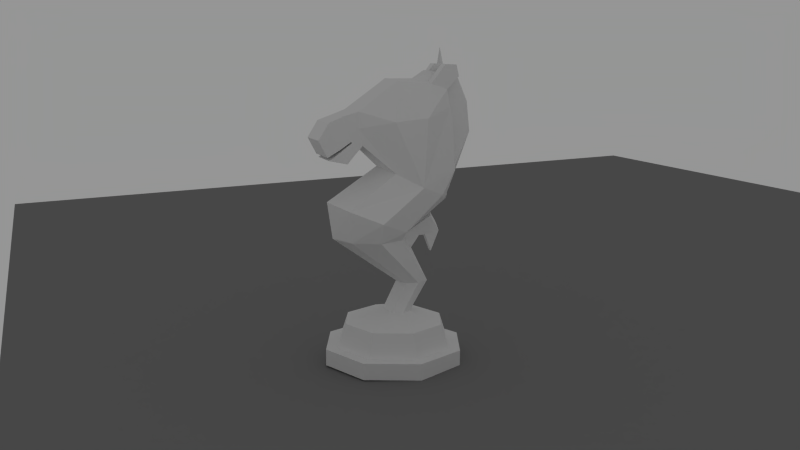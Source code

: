 # Source: redknight.0.1.6.blend  (saved by Blender 2.63.0; exported with 4.5.12 LTS)
import bpy
from mathutils import Matrix  # noqa: F401  (used for matrix-valued properties, if any)

bpy.ops.wm.read_factory_settings(use_empty=True)
scene = bpy.context.scene
scene.name = 'Scene'

# ---- collections
col_collection_1 = bpy.data.collections.new('Collection 1'); scene.collection.children.link(col_collection_1)

# ---- materials (node trees are filled in below, after node groups)
mat_material_001 = bpy.data.materials.new('Material.001')
mat_material_001.alpha_threshold = 0.0
mat_material_001.use_transparent_shadow = False
mat_material_001.diffuse_color = (0.2079, 0.2079, 0.2079, 1.0)
mat_material_001.roughness = 0.5
mat_material_001.line_color = (0.0, 0.0, 0.0, 1.0)
mat_material = bpy.data.materials.new('Material')
mat_material.alpha_threshold = 0.0
mat_material.use_transparent_shadow = False
mat_material.roughness = 0.5
mat_material.specular_intensity = 0.0
mat_material.line_color = (0.0, 0.0, 0.0, 1.0)

# ---- material node trees

# ---- world
world_world = bpy.data.worlds.new('World'); scene.world = world_world
world_world.color = (0.3032, 0.3032, 0.3032)
world_world.use_sun_shadow = False
world_world.sun_shadow_jitter_overblur = 0.0
world_world.cycles.sampling_method = 'MANUAL'
world_world.cycles.sample_map_resolution = 256

# ---- cameras
cam_camera = bpy.data.cameras.new('Camera')
cam_camera.clip_end = 100.0
cam_camera.lens = 35.0
cam_camera.sensor_width = 32.0
cam_camera.sensor_height = 18.0
cam_camera.ortho_scale = 7.314
cam_camera.dof.focus_distance = 0.0
cam_camera.dof.aperture_fstop = 128.0

# ---- meshes
me_cube = bpy.data.meshes.new('Cube')
me_cube.from_pydata([(-0.2142, -0.07352, -2.013), (-0.2142, 0.07352, -2.013), (0.2142, 0.07352, -2.013), (0.2142, -0.07352, -2.013), (-0.2142, -0.07352, 0.6253), (-0.2142, 0.07352, 0.6253), (0.2142, 0.07352, 0.6253), (0.2142, -0.07352, 0.6253), (0.0, 0.0, 1.461), (0.2672, 0.0, 0.6253), (-0.2672, 0.0, -2.013), (-0.2672, 0.0, 0.6253), (0.2672, 0.0, -2.013), (0.0, 0.106, -2.191), (0.0, 0.106, -2.013), (0.0, -0.106, -2.191), (0.0, 0.09495, -2.707), (-0.5301, 0.106, -2.191), (-0.5301, 0.106, -2.013), (0.5301, -0.106, -2.191), (0.5301, 0.0, -2.191), (0.5301, 0.106, -2.191), (0.5301, 0.106, -2.013), (-0.5301, -0.106, -2.191), (-0.5301, 0.0, -2.191), (-0.5301, -0.106, -2.013), (-0.5301, 0.0, -2.013), (0.5301, -0.106, -2.013), (0.5301, 0.0, -2.013), (0.0, -0.106, -2.013), (0.5997, -0.1649, -2.254), (0.5997, 0.0, -2.254), (0.5997, 0.1649, -2.254), (0.5997, 0.1649, -1.949), (0.5997, -0.1649, -1.949), (0.5997, 0.0, -1.949), (-0.5997, 0.156, -2.248), (-0.5997, 0.156, -1.956), (-0.5997, -0.156, -2.248), (-0.5997, 0.0, -2.248), (-0.5997, -0.156, -1.956), (-0.5997, 0.0, -1.956), (0.8033, -0.1649, -2.254), (0.8033, 0.0, -2.254), (0.8033, 0.1649, -2.254), (0.8033, 0.1649, -1.949), (0.8033, -0.1649, -1.949), (0.8033, 0.0, -1.949), (-0.8033, 0.156, -2.248), (-0.8033, 0.156, -1.956), (-0.8033, -0.156, -2.248), (-0.8033, 0.0, -2.248), (-0.8033, -0.156, -1.956), (-0.8033, 0.0, -1.956), (0.8563, -0.1182, -2.188), (0.8563, 0.0, -2.188), (0.8563, 0.1182, -2.188), (0.8563, 0.1182, -2.004), (0.8563, -0.1182, -2.004), (0.8563, 0.0, -2.004), (-0.8563, 0.1117, -2.185), (-0.8563, 0.1117, -2.008), (-0.8563, -0.1117, -2.185), (-0.8563, 0.0, -2.185), (-0.8563, -0.1117, -2.008), (-0.8563, 0.0, -2.008), (-0.7015, -0.156, -2.283), (-0.7015, 0.0, -2.283), (-0.7015, 0.0, -1.921), (-0.7015, -0.156, -1.921), (-0.7015, 0.156, -1.921), (-0.7015, 0.156, -2.283), (0.7015, 0.0, -2.292), (0.7015, -0.1649, -2.292), (0.7015, -0.1649, -1.912), (0.7015, 0.0, -1.912), (0.7015, 0.1649, -1.912), (0.7015, 0.1649, -2.292), (-0.118, 0.106, -2.191), (0.118, -0.106, -2.191), (0.2076, 0.0, -2.191), (0.118, 0.106, -2.191), (-0.118, -0.106, -2.191), (-0.2076, 0.0, -2.191), (0.0, 0.1303, -2.425), (0.0, -0.1303, -2.425), (-0.145, 0.1303, -2.425), (0.145, -0.1303, -2.425), (0.2551, 0.0, -2.425), (0.145, 0.1303, -2.425), (-0.145, -0.1303, -2.425), (-0.2551, 0.0, -2.425), (0.0, -0.09495, -2.707), (-0.1057, 0.09495, -2.707), (0.1057, -0.09495, -2.707), (0.1859, 0.0, -2.707), (0.1057, 0.09495, -2.707), (-0.1057, -0.09495, -2.707), (-0.1859, 0.0, -2.707), (-0.00486, -0.09402, -2.718), (-0.00486, 0.09402, -2.718), (0.1049, -0.09402, -2.74), (0.1049, 0.09402, -2.74), (0.198, -0.09402, -2.802), (0.198, 0.09402, -2.802), (0.2602, -0.09402, -2.895), (0.2602, 0.09402, -2.895), (0.2821, -0.09402, -3.005), (0.2821, 0.09402, -3.005), (0.2602, -0.09402, -3.115), (0.2602, 0.09402, -3.115), (0.198, -0.09402, -3.208), (0.198, 0.09402, -3.208), (0.1049, -0.09402, -3.27), (0.1049, 0.09402, -3.27), (-0.00486, -0.09402, -3.292), (-0.00486, 0.09402, -3.292), (-0.1147, -0.09402, -3.27), (-0.1147, 0.09402, -3.27), (-0.2078, -0.09402, -3.208), (-0.2078, 0.09402, -3.208), (-0.27, -0.09402, -3.115), (-0.27, 0.09402, -3.115), (-0.2918, -0.09402, -3.005), (-0.2918, 0.09402, -3.005), (-0.27, -0.09402, -2.895), (-0.27, 0.09402, -2.895), (-0.2078, -0.09402, -2.802), (-0.2078, 0.09402, -2.802), (-0.1147, -0.09402, -2.74), (-0.1147, 0.09402, -2.74), (0.198, 1.49e-08, -2.802), (-0.2078, 1.49e-08, -2.802), (-0.1382, 7.451e-09, -2.755), (0.1443, 7.451e-09, -2.755)], [], [(11, 5, 1, 10), (5, 6, 2, 1), (9, 7, 3, 12), (7, 4, 0, 3), (6, 9, 12, 2), (4, 11, 10, 0), (8, 4, 7), (8, 6, 5), (8, 5, 11, 4), (8, 7, 9, 6), (26, 25, 0, 10), (22, 14, 18, 1, 2), (90, 85, 15, 82), (80, 79, 87, 88), (21, 81, 13, 14, 22), (80, 81, 21, 20), (79, 80, 20, 19), (13, 78, 17, 18, 14), (28, 22, 2, 12), (25, 29, 27, 3, 0), (12, 3, 27, 28), (10, 1, 18, 26), (25, 23, 82, 15, 79, 19, 27, 29), (27, 19, 30, 34), (31, 30, 19, 20), (22, 28, 35, 33), (34, 35, 28, 27), (21, 22, 33, 32), (32, 31, 20, 21), (25, 26, 41, 40), (24, 23, 38, 39), (37, 41, 26, 18), (17, 24, 39, 36), (40, 38, 23, 25), (36, 37, 18, 17), (67, 66, 50, 51), (74, 75, 35, 34), (69, 68, 53, 52), (74, 73, 42, 46), (77, 72, 31, 32), (70, 68, 41, 37), (72, 73, 30, 31), (69, 66, 38, 40), (71, 70, 37, 36), (77, 76, 45, 44), (71, 67, 51, 48), (76, 75, 47, 45), (60, 61, 49, 48), (64, 62, 50, 52), (56, 57, 59, 58, 54, 55), (60, 63, 62, 64, 65, 61), (55, 54, 42, 43), (48, 51, 63, 60), (44, 45, 57, 56), (51, 50, 62, 63), (45, 47, 59, 57), (52, 53, 65, 64), (58, 59, 47, 46), (61, 65, 53, 49), (46, 42, 54, 58), (56, 55, 43, 44), (39, 38, 66, 67), (40, 41, 68, 69), (49, 53, 68, 70), (52, 50, 66, 69), (48, 49, 70, 71), (36, 39, 67, 71), (43, 42, 73, 72), (46, 47, 75, 74), (32, 33, 76, 77), (33, 35, 75, 76), (34, 30, 73, 74), (44, 43, 72, 77), (24, 17, 78, 83), (23, 24, 83, 82), (89, 84, 13, 81), (91, 90, 82, 83), (93, 98, 91, 86), (97, 92, 85, 90), (88, 87, 94, 95), (98, 97, 90, 91), (86, 91, 83, 78), (81, 80, 88, 89), (78, 13, 84, 86), (79, 15, 85, 87), (87, 85, 92, 94), (89, 88, 95, 96), (96, 16, 84, 89), (86, 84, 16, 93), (103, 105, 106, 104, 131), (105, 107, 108, 106), (107, 109, 110, 108), (109, 111, 112, 110), (111, 113, 114, 112), (113, 115, 116, 114), (115, 117, 118, 116), (117, 119, 120, 118), (119, 121, 122, 120), (121, 123, 124, 122), (123, 125, 126, 124), (125, 127, 132, 128, 126), (102, 104, 106, 108, 110, 112, 114, 116, 118, 120, 122, 124, 126, 128, 130, 100), (99, 129, 127, 125, 123, 121, 119, 117, 115, 113, 111, 109, 107, 105, 103, 101), (101, 94, 92, 99), (97, 129, 99, 92), (130, 93, 16, 100), (96, 102, 100, 16), (98, 133, 132, 127, 129, 97), (93, 130, 128, 132, 133, 98), (102, 96, 95, 134, 131, 104), (131, 134, 95, 94, 101, 103)])
me_cube.use_remesh_preserve_volume = False
me_cube.use_remesh_preserve_attributes = False
me_cube.use_mirror_vertex_groups = False
me_cube.update()
me_plane = bpy.data.meshes.new('Plane')
me_plane.from_pydata([(1.0, -1.0, 0.0), (-1.0, -1.0, 0.0), (1.0, 1.0, 0.0), (-1.0, 1.0, 0.0)], [], [(2, 3, 1, 0)])
me_plane.materials.append(mat_material_001)
me_plane.use_remesh_preserve_volume = False
me_plane.use_remesh_preserve_attributes = False
me_plane.use_mirror_vertex_groups = False
me_plane.update()
me_cylinder_001 = bpy.data.meshes.new('Cylinder.001')
me_cylinder_001.from_pydata([(0.2096, -0.571, 25.65), (0.2438, -1.039, 24.11), (0.2007, -0.6259, 29.59), (0.2438, -1.186, 26.46), (0.2438, -1.046, 28.42), (0.2438, -0.793, 23.64), (0.2171, -0.8393, 29.09), (0.2171, -0.6786, 24.68), (0.2438, -1.066, 24.49), (0.2438, -0.9031, 25.28), (0.2171, -0.7313, 26.18), (0.2438, -0.884, 25.08), (0.2171, -0.7215, 26.02), (0.3324, -0.1435, 22.38), (0.2334, -0.1085, 33.01), (0.3179, 0.5492, 19.53), (0.2334, 0.6278, 31.96), (0.2334, 0.7682, 22.32), (0.2334, 0.7254, 28.02), (0.2334, 0.3921, 32.64), (0.1219, -0.6786, 24.68), (0.1219, -0.793, 23.64), (0.1219, -1.039, 24.11), (0.1219, -0.6746, 29.63), (0.2438, 0.591, 34.89), (0.2438, 0.7951, 33.48), (0.1219, -0.8393, 29.09), (0.1219, -1.046, 28.42), (0.1219, -1.186, 26.46), (0.1219, -0.571, 25.65), (0.2438, 0.7561, 34.84), (0.1219, 0.6382, 32.11), (0.1219, -0.1328, 33.21), (0.1219, -1.066, 24.49), (0.1219, 0.591, 34.89), (0.1219, 0.7951, 33.48), (0.1219, 0.3914, 32.82), (0.1219, 0.7404, 27.98), (0.1219, 0.7852, 22.02), (0.1219, 0.7561, 34.84), (0.4705, 0.2519, 28.81), (0.2334, 0.1418, 32.83), (0.47, 0.2062, 20.73), (0.2334, 0.6766, 29.99), (0.4535, -0.2017, 28.45), (0.2096, -0.6228, 27.64), (-0.2096, -0.571, 25.65), (-0.2438, -1.039, 24.11), (-0.2096, -0.6746, 29.63), (-0.2438, -1.186, 26.46), (-0.2438, -1.046, 28.42), (-0.2438, -0.793, 23.64), (-0.2171, -0.8393, 29.09), (-0.2171, -0.6786, 24.68), (-0.2438, -1.066, 24.49), (-0.2438, -0.9031, 25.28), (-0.2171, -0.7313, 26.18), (-0.2438, -0.884, 25.08), (-0.2171, -0.7215, 26.02), (-0.3323, -0.1435, 22.38), (-0.2323, -0.1085, 33.01), (-0.3169, 0.5492, 19.53), (-0.2323, 0.6278, 31.96), (-0.2323, 0.7682, 22.32), (-0.2323, 0.7254, 28.02), (-0.2323, 0.3921, 32.64), (-6.987e-11, -0.6746, 29.63), (-6.987e-11, -0.571, 25.65), (-6.987e-11, -1.186, 26.46), (-6.987e-11, -1.039, 24.11), (-6.987e-11, -0.793, 23.64), (-6.987e-11, -1.046, 28.42), (-6.987e-11, -0.6786, 24.68), (-6.987e-11, -0.8393, 29.09), (-6.987e-11, -1.066, 24.49), (2.245e-05, -0.2883, 23.06), (-6.987e-11, -0.1328, 33.21), (2.257e-05, 0.7217, 18.45), (-6.987e-11, 0.2097, 33.2), (-0.1219, -0.6786, 24.68), (-0.1219, -0.793, 23.64), (-0.1219, -1.039, 24.11), (-0.1219, -0.6746, 29.63), (-0.2438, 0.591, 34.89), (-0.2438, 0.7951, 33.48), (-0.1219, -0.8393, 29.09), (-0.1219, -1.046, 28.42), (-0.1219, -1.186, 26.46), (-0.1219, -0.571, 25.65), (-0.2438, 0.7561, 34.84), (-0.1219, 0.6382, 32.11), (-0.1219, -0.1328, 33.21), (-0.1219, -1.066, 24.49), (-0.1219, 0.591, 34.89), (-0.1219, 0.7951, 33.48), (-0.1219, 0.3914, 32.82), (-0.1219, 0.7404, 27.98), (-0.1219, 0.7852, 22.02), (-0.1219, 0.7561, 34.84), (-0.4705, 0.2519, 28.81), (-0.2323, 0.1418, 32.83), (-0.47, 0.2062, 20.73), (-0.2323, 0.6766, 29.99), (-0.4535, -0.2017, 28.45), (-0.2096, -0.6228, 27.64), (0.0, 0.9643, -1.0), (0.0, 0.9643, 1.0), (0.7071, 0.6714, -1.0), (0.7071, 0.6714, 1.0), (1.0, -0.03571, -1.0), (1.0, -0.03571, 1.0), (0.7071, -0.7428, -1.0), (0.7071, -0.7428, 1.0), (-8.742e-08, -1.036, -1.0), (-8.742e-08, -1.036, 1.0), (-0.7071, -0.7428, -1.0), (-0.7071, -0.7428, 1.0), (-1.0, -0.03571, -1.0), (-1.0, -0.03571, 1.0), (-0.7071, 0.6714, -1.0), (-0.7071, 0.6714, 1.0), (-7.083e-09, 0.7904, 1.0), (0.5841, 0.5484, 1.0), (0.8261, -0.03571, 1.0), (0.5841, -0.6198, 1.0), (-7.93e-08, -0.8618, 1.0), (-0.5841, -0.6198, 1.0), (-0.8261, -0.03571, 1.0), (-0.5841, 0.5484, 1.0), (-1.267e-08, 0.6776, 3.914), (0.5044, 0.4687, 3.914), (0.7133, -0.03571, 3.914), (0.5044, -0.5401, 3.914), (-7.504e-08, -0.7491, 3.914), (-0.5044, -0.5401, 3.914), (-0.7133, -0.03571, 3.914), (-0.5044, 0.4687, 3.914), (-3.631e-08, 0.1896, 5.142), (0.1701, 0.1376, 5.154), (0.2406, 0.01212, 5.184), (0.1701, -0.1133, 5.213), (-5.734e-08, -0.1653, 5.225), (-0.1701, -0.1133, 5.213), (-0.2406, 0.01212, 5.184), (-0.1701, 0.1376, 5.154), (-3.974e-08, 0.4471, 8.853), (0.1603, 0.4029, 8.832), (0.2267, 0.2428, 8.758), (0.1603, 0.0827, 8.683), (-5.668e-08, 0.01639, 8.652), (-0.1603, 0.0827, 8.683), (-0.2267, 0.2428, 8.758), (-0.1603, 0.4029, 8.832), (-6.073e-08, 0.1027, 14.9), (0.3589, -0.06111, 14.47), (0.5075, -0.4199, 14.53), (0.3589, -0.7787, 14.59), (-1.078e-07, -0.9273, 14.61), (-0.3589, -0.7787, 14.59), (-0.5075, -0.4199, 14.53), (-0.3589, -0.06111, 14.47), (-6.291e-08, 0.1408, 14.96), (0.4364, -0.02669, 15.56), (0.6172, -0.431, 17.0), (0.4364, -0.8353, 18.43), (-1.169e-07, -1.003, 19.03), (-0.4364, -0.8353, 18.43), (-0.6172, -0.431, 17.0), (-0.4364, -0.02669, 15.56), (0.06111, 0.8579, 33.42), (0.06111, 1.013, 30.45), (0.06111, 1.062, 26.83), (2.257e-05, 0.8028, 20.13), (0.06111, 0.5585, 33.99), (8.319e-11, 0.8579, 33.42), (-6.503e-10, 1.062, 26.83), (-6.272e-10, 1.013, 30.45), (-7.85e-11, 0.3796, 34.15), (-0.06111, 0.8579, 33.42), (-0.06111, 0.5585, 33.99), (-0.06111, 1.013, 30.45), (-0.06111, 1.062, 26.83), (0.1081, 0.05796, 14.55), (-0.1081, 0.05796, 14.55), (-0.2596, 0.1709, 11.65), (0.2596, 0.1709, 11.65), (-5.274e-08, 0.2177, 12.86), (0.0782, 0.1853, 12.86), (-0.0782, 0.1853, 12.86), (-5.881e-08, 0.2669, 15.76), (0.0704, 0.2377, 15.41), (-0.0704, 0.2377, 15.41), (-5.361e-08, 0.3242, 14.24), (0.05093, 0.3207, 14.31), (-0.05093, 0.3207, 14.31), (-5.881e-08, 0.5088, 17.01), (0.0704, 0.4796, 16.66), (-0.0704, 0.4796, 16.66), (-5.361e-08, 0.597, 15.7), (0.05093, 0.5626, 15.56), (-0.05093, 0.5626, 15.56), (-5.309e-08, 0.4121, 14.2), (0.03909, 0.416, 14.33), (-0.03909, 0.416, 14.33), (-5.309e-08, 0.6427, 14.66), (0.03909, 0.6274, 14.7), (-0.03909, 0.6274, 14.7), (-5.309e-08, 0.5121, 12.15), (0.03909, 0.5119, 12.24), (-0.03909, 0.5119, 12.24)], [], [(20, 29, 0, 7), (12, 11, 5, 7), (22, 21, 5, 1), (2, 6, 10, 12, 7, 0, 45), (21, 20, 7, 5), (4, 3, 8, 9), (6, 4, 9, 10), (45, 0, 13, 44), (23, 2, 14, 32), (163, 162, 15, 42), (40, 42, 15, 17, 18, 43), (19, 16, 25, 30, 24), (31, 16, 43, 18, 37), (32, 14, 41, 19, 36), (165, 164, 13, 75), (26, 23, 66, 73), (28, 27, 71, 68), (27, 26, 73, 71), (28, 68, 74, 33), (39, 30, 25, 35), (72, 67, 29, 20), (181, 172, 77, 97), (6, 2, 23, 26), (3, 28, 33, 8), (76, 32, 36, 78), (70, 72, 20, 21), (161, 168, 61, 77), (69, 70, 21, 22), (4, 6, 26, 27), (66, 23, 32, 76), (3, 4, 27, 28), (31, 37, 170, 169), (34, 24, 30, 39), (36, 19, 24, 34), (14, 44, 40, 41), (44, 13, 42, 40), (41, 40, 43, 16, 19), (35, 25, 16, 31), (34, 39, 35, 31, 36), (2, 45, 44, 14), (79, 53, 46, 88), (58, 53, 51, 57), (81, 47, 51, 80), (48, 104, 46, 53, 58, 56, 52), (80, 51, 53, 79), (50, 55, 54, 49), (52, 56, 55, 50), (104, 103, 59, 46), (82, 91, 60, 48), (99, 102, 64, 63, 61, 101), (65, 83, 89, 84, 62), (177, 174, 178, 179), (90, 96, 64, 102, 62), (91, 95, 65, 100, 60), (164, 163, 42, 13), (85, 73, 66, 82), (87, 68, 71, 86), (86, 71, 73, 85), (87, 92, 74, 68), (98, 94, 84, 89), (72, 79, 88, 67), (178, 180, 96, 90), (52, 85, 82, 48), (49, 54, 92, 87), (76, 78, 95, 91), (70, 80, 79, 72), (166, 165, 75, 59), (69, 81, 80, 70), (50, 86, 85, 52), (66, 76, 91, 82), (46, 59, 88), (174, 176, 180, 178), (49, 87, 86, 50), (37, 38, 171, 170), (93, 98, 89, 83), (95, 93, 83, 65), (60, 100, 99, 103), (103, 99, 101, 59), (100, 65, 62, 102, 99), (94, 90, 62, 84), (93, 95, 90, 94, 98), (48, 60, 103, 104), (105, 106, 108, 107), (107, 108, 110, 109), (109, 110, 112, 111), (111, 112, 114, 113), (113, 114, 116, 115), (115, 116, 118, 117), (110, 108, 122, 123), (119, 120, 106, 105), (117, 118, 120, 119), (105, 107, 109, 111, 113, 115, 117, 119), (125, 124, 132, 133), (118, 116, 126, 127), (116, 114, 125, 126), (114, 112, 124, 125), (106, 120, 128, 121), (108, 106, 121, 122), (112, 110, 123, 124), (120, 118, 127, 128), (134, 133, 141, 142), (127, 126, 134, 135), (122, 121, 129, 130), (121, 128, 136, 129), (124, 123, 131, 132), (126, 125, 133, 134), (128, 127, 135, 136), (123, 122, 130, 131), (143, 142, 150, 151), (136, 135, 143, 144), (131, 130, 138, 139), (133, 132, 140, 141), (135, 134, 142, 143), (130, 129, 137, 138), (129, 136, 144, 137), (132, 131, 139, 140), (152, 151, 159, 160, 184), (140, 139, 147, 148), (142, 141, 149, 150), (144, 143, 151, 152), (139, 138, 146, 147), (141, 140, 148, 149), (153, 183, 160, 168, 161), (147, 146, 185, 154, 155), (149, 148, 156, 157), (151, 150, 158, 159), (190, 189, 153, 182), (188, 184, 160, 183), (148, 147, 155, 156), (150, 149, 157, 158), (176, 170, 171, 175), (156, 155, 163, 164), (158, 157, 165, 166), (160, 159, 167, 168), (155, 154, 162, 163), (157, 156, 164, 165), (159, 158, 166, 167), (154, 182, 153, 161, 162), (0, 29, 13), (167, 166, 59, 101), (162, 161, 77, 15), (174, 169, 170, 176), (88, 59, 75, 67), (29, 67, 75, 13), (168, 167, 101, 61), (38, 17, 77), (180, 181, 97, 96), (17, 15, 77), (37, 18, 17, 38), (96, 97, 63, 64), (173, 177, 78, 36), (177, 173, 169, 174), (95, 78, 177, 179), (77, 63, 97), (38, 77, 172, 171), (77, 61, 63), (176, 175, 181, 180), (175, 172, 181), (171, 172, 175), (179, 178, 90, 95), (36, 31, 169, 173), (185, 187, 182, 154), (193, 190, 182, 187), (198, 199, 205, 204), (191, 189, 195, 197), (188, 183, 191, 194), (194, 192, 186, 188), (183, 153, 189, 191), (192, 193, 187, 186), (199, 198, 195, 196), (198, 200, 197, 195), (201, 202, 193, 192), (199, 196, 190, 193), (194, 191, 197, 200), (196, 195, 189, 190), (204, 205, 208, 207), (203, 201, 192, 194), (200, 198, 204, 206), (199, 193, 202, 205), (194, 200, 206, 203), (209, 207, 201, 203), (207, 208, 202, 201), (205, 202, 208), (203, 206, 209), (206, 204, 207, 209), (58, 12, 10, 56), (8, 33, 74, 92, 54, 55, 56, 10, 9), (57, 51, 47), (22, 1, 11, 12, 58, 57, 47, 81, 69), (11, 1, 5), (138, 137, 145, 146), (137, 144, 152, 145), (146, 145, 187, 185), (145, 186, 187), (145, 188, 186), (145, 152, 184, 188)])
_uv = me_cylinder_001.uv_layers.new(name='UVMap')
_uv.uv.foreach_set('vector', [0.6358, 0.176, 0.6624, 0.2033, 0.6624, 0.2033, 0.6358, 0.176, 0.6252, 0.214, 0.5851, 0.1872, 0.6076, 0.1467, 0.6358, 0.176, 0.5467, 0.16, 0.6076, 0.1467, 0.6076, 0.1467, 0.5467, 0.16, 0.6488, 0.3148, 0.5961, 0.3006, 0.6228, 0.2185, 0.6252, 0.214, 0.6358, 0.176, 0.6624, 0.2033, 0.6496, 0.2596, 0.6076, 0.1467, 0.6358, 0.176, 0.6358, 0.176, 0.6076, 0.1467, 0.545, 0.2816, 0.5104, 0.2264, 0.5401, 0.1707, 0.5804, 0.1929, 0.5961, 0.3006, 0.545, 0.2816, 0.5804, 0.1929, 0.6228, 0.2185, 0.6496, 0.2596, 0.6624, 0.2033, 0.768, 0.111, 0.7536, 0.2825, 0.6368, 0.3158, 0.6488, 0.3148, 0.7766, 0.4113, 0.7706, 0.4169, 0.1544, 0.5249, 0.2574, 0.483, 0.4043, 0.5988, 0.3168, 0.6339, 0.8657, 0.2926, 0.8544, 0.06459, 0.9391, 0.03055, 0.9932, 0.1095, 0.9826, 0.2704, 0.9706, 0.326, 0.9003, 0.401, 0.9585, 0.3816, 0.9998, 0.4246, 0.9902, 0.463, 0.9494, 0.4644, 0.9611, 0.3858, 0.9585, 0.3816, 0.9706, 0.326, 0.9826, 0.2704, 0.9863, 0.2693, 0.7706, 0.4169, 0.7766, 0.4113, 0.8385, 0.4061, 0.9003, 0.401, 0.9001, 0.406, 0.008568, 0.5842, 0.05127, 0.5668, 0.2277, 0.6818, 0.1907, 0.7017, 0.5961, 0.3006, 0.6368, 0.3158, 0.6368, 0.3158, 0.5961, 0.3006, 0.5104, 0.2264, 0.545, 0.2816, 0.545, 0.2816, 0.5104, 0.2264, 0.545, 0.2816, 0.5961, 0.3006, 0.5961, 0.3006, 0.545, 0.2816, 0.5104, 0.2264, 0.5104, 0.2264, 0.5401, 0.1707, 0.5401, 0.1707, 0.9902, 0.463, 0.9902, 0.463, 0.9998, 0.4246, 0.9998, 0.4246, 0.6358, 0.176, 0.6624, 0.2033, 0.6624, 0.2033, 0.6358, 0.176, 0.6287, 0.9282, 0.7463, 0.78, 0.7736, 0.7398, 0.7016, 0.804, 0.5961, 0.3006, 0.6488, 0.3148, 0.6368, 0.3158, 0.5961, 0.3006, 0.5104, 0.2264, 0.5104, 0.2264, 0.5401, 0.1707, 0.5401, 0.1707, 0.7706, 0.4169, 0.7706, 0.4169, 0.9001, 0.406, 0.8552, 0.4167, 0.6076, 0.1467, 0.6358, 0.176, 0.6358, 0.176, 0.6076, 0.1467, 0.3001, 0.4657, 0.2574, 0.483, 0.4043, 0.5988, 0.4483, 0.5674, 0.5467, 0.16, 0.6076, 0.1467, 0.6076, 0.1467, 0.5467, 0.16, 0.545, 0.2816, 0.5961, 0.3006, 0.5961, 0.3006, 0.545, 0.2816, 0.6368, 0.3158, 0.6368, 0.3158, 0.7706, 0.4169, 0.7706, 0.4169, 0.5104, 0.2264, 0.545, 0.2816, 0.545, 0.2816, 0.5104, 0.2264, 0.4562, 0.9215, 0.5619, 0.8817, 0.541, 0.9711, 0.4545, 0.9838, 0.9494, 0.4644, 0.9494, 0.4644, 0.9902, 0.463, 0.9902, 0.463, 0.9001, 0.406, 0.9003, 0.401, 0.9494, 0.4644, 0.9494, 0.4644, 0.7766, 0.4113, 0.7536, 0.2825, 0.8657, 0.2926, 0.8385, 0.4061, 0.7536, 0.2825, 0.768, 0.111, 0.8544, 0.06459, 0.8657, 0.2926, 0.8385, 0.4061, 0.8657, 0.2926, 0.9706, 0.326, 0.9585, 0.3816, 0.9003, 0.401, 0.9998, 0.4246, 0.9998, 0.4246, 0.9585, 0.3816, 0.9611, 0.3858, 0.9494, 0.4644, 0.9902, 0.463, 0.9998, 0.4246, 0.9611, 0.3858, 0.9001, 0.406, 0.6488, 0.3148, 0.6496, 0.2596, 0.7536, 0.2825, 0.7766, 0.4113, 0.6358, 0.176, 0.6358, 0.176, 0.6624, 0.2033, 0.6624, 0.2033, 0.6252, 0.214, 0.6358, 0.176, 0.6076, 0.1467, 0.5851, 0.1872, 0.5467, 0.16, 0.5467, 0.16, 0.6076, 0.1467, 0.6076, 0.1467, 0.6368, 0.3158, 0.6496, 0.2596, 0.6624, 0.2033, 0.6358, 0.176, 0.6252, 0.214, 0.6228, 0.2185, 0.5961, 0.3006, 0.6076, 0.1467, 0.6076, 0.1467, 0.6358, 0.176, 0.6358, 0.176, 0.545, 0.2816, 0.5804, 0.1929, 0.5401, 0.1707, 0.5104, 0.2264, 0.5961, 0.3006, 0.6228, 0.2185, 0.5804, 0.1929, 0.545, 0.2816, 0.6496, 0.2596, 0.7536, 0.2825, 0.768, 0.111, 0.6624, 0.2033, 0.6368, 0.3158, 0.7706, 0.4169, 0.7766, 0.4113, 0.6368, 0.3158, 0.8657, 0.2926, 0.9706, 0.326, 0.9826, 0.2704, 0.9932, 0.1095, 0.9391, 0.03055, 0.8544, 0.06459, 0.9003, 0.401, 0.9494, 0.4644, 0.9902, 0.463, 0.9998, 0.4246, 0.9585, 0.3816, 0.3774, 0.9004, 0.4545, 0.9838, 0.4545, 0.9838, 0.4037, 0.9333, 0.9611, 0.3858, 0.9863, 0.2693, 0.9826, 0.2704, 0.9706, 0.326, 0.9585, 0.3816, 0.7706, 0.4169, 0.9001, 0.406, 0.9003, 0.401, 0.8385, 0.4061, 0.7766, 0.4113, 0.05127, 0.5668, 0.1544, 0.5249, 0.3168, 0.6339, 0.2277, 0.6818, 0.5961, 0.3006, 0.5961, 0.3006, 0.6368, 0.3158, 0.6368, 0.3158, 0.5104, 0.2264, 0.5104, 0.2264, 0.545, 0.2816, 0.545, 0.2816, 0.545, 0.2816, 0.545, 0.2816, 0.5961, 0.3006, 0.5961, 0.3006, 0.5104, 0.2264, 0.5401, 0.1707, 0.5401, 0.1707, 0.5104, 0.2264, 0.9902, 0.463, 0.9998, 0.4246, 0.9998, 0.4246, 0.9902, 0.463, 0.6358, 0.176, 0.6358, 0.176, 0.6624, 0.2033, 0.6624, 0.2033, 0.4545, 0.9838, 0.541, 0.9711, 0.5619, 0.8817, 0.4562, 0.9215, 0.5961, 0.3006, 0.5961, 0.3006, 0.6368, 0.3158, 0.6368, 0.3158, 0.5104, 0.2264, 0.5401, 0.1707, 0.5401, 0.1707, 0.5104, 0.2264, 0.7706, 0.4169, 0.8552, 0.4167, 0.9001, 0.406, 0.7706, 0.4169, 0.6076, 0.1467, 0.6076, 0.1467, 0.6358, 0.176, 0.6358, 0.176, 0.05127, 0.5668, 0.008568, 0.5842, 0.1907, 0.7017, 0.2277, 0.6818, 0.5467, 0.16, 0.5467, 0.16, 0.6076, 0.1467, 0.6076, 0.1467, 0.545, 0.2816, 0.545, 0.2816, 0.5961, 0.3006, 0.5961, 0.3006, 0.6368, 0.3158, 0.7706, 0.4169, 0.7706, 0.4169, 0.6368, 0.3158, 0.6624, 0.2033, 0.768, 0.111, 0.6624, 0.2033, 0.4545, 0.9838, 0.541, 0.9711, 0.541, 0.9711, 0.4545, 0.9838, 0.5104, 0.2264, 0.5104, 0.2264, 0.545, 0.2816, 0.545, 0.2816, 0.5619, 0.8817, 0.7016, 0.804, 0.6287, 0.9282, 0.541, 0.9711, 0.9494, 0.4644, 0.9902, 0.463, 0.9902, 0.463, 0.9494, 0.4644, 0.9001, 0.406, 0.9494, 0.4644, 0.9494, 0.4644, 0.9003, 0.401, 0.7766, 0.4113, 0.8385, 0.4061, 0.8657, 0.2926, 0.7536, 0.2825, 0.7536, 0.2825, 0.8657, 0.2926, 0.8544, 0.06459, 0.768, 0.111, 0.8385, 0.4061, 0.9003, 0.401, 0.9585, 0.3816, 0.9706, 0.326, 0.8657, 0.2926, 0.9998, 0.4246, 0.9611, 0.3858, 0.9585, 0.3816, 0.9998, 0.4246, 0.9494, 0.4644, 0.9001, 0.406, 0.9611, 0.3858, 0.9998, 0.4246, 0.9902, 0.463, 0.6368, 0.3158, 0.7766, 0.4113, 0.7536, 0.2825, 0.6496, 0.2596, 0.5101, 0.0001631, 0.5101, 0.05848, 0.4354, 0.05848, 0.4354, 0.0001631, 0.4354, 0.0001631, 0.4354, 0.05848, 0.2551, 0.05848, 0.2551, 0.0001631, 0.2551, 0.0001631, 0.2551, 0.05848, 0.07484, 0.05848, 0.07484, 0.0001631, 0.07484, 0.0001631, 0.07484, 0.05848, 0.0001631, 0.05848, 0.0001631, 0.0001631, 0.0001631, 0.0001631, 0.0001631, 0.05848, 0.07484, 0.05848, 0.07484, 0.0001631, 0.07484, 0.0001631, 0.07484, 0.05848, 0.2551, 0.05848, 0.2551, 0.0001631, 0.2551, 0.05848, 0.4354, 0.05848, 0.4041, 0.05848, 0.2551, 0.05848, 0.4354, 0.0001631, 0.4354, 0.05848, 0.5101, 0.05848, 0.5101, 0.0001631, 0.2551, 0.0001631, 0.2551, 0.05848, 0.4354, 0.05848, 0.4354, 0.0001631, 0.1455, 0.8811, 0.1455, 0.9353, 0.1071, 0.9737, 0.05284, 0.9737, 0.01447, 0.9353, 0.01447, 0.8811, 0.05284, 0.8427, 0.1071, 0.8427, 0.0445, 0.05848, 0.1062, 0.05848, 0.1265, 0.1435, 0.07325, 0.1435, 0.2551, 0.05848, 0.07484, 0.05848, 0.1062, 0.05848, 0.2551, 0.05848, 0.07484, 0.05848, 0.0001631, 0.05848, 0.0445, 0.05848, 0.1062, 0.05848, 0.0001631, 0.05848, 0.07484, 0.05848, 0.1062, 0.05848, 0.0445, 0.05848, 0.5101, 0.05848, 0.4354, 0.05848, 0.4041, 0.05848, 0.4658, 0.05848, 0.4354, 0.05848, 0.5101, 0.05848, 0.4658, 0.05848, 0.4041, 0.05848, 0.07484, 0.05848, 0.2551, 0.05848, 0.2551, 0.05848, 0.1062, 0.05848, 0.4354, 0.05848, 0.2551, 0.05848, 0.2551, 0.05848, 0.4041, 0.05848, 0.1265, 0.1435, 0.07325, 0.1435, 0.2221, 0.1817, 0.2353, 0.1813, 0.2551, 0.05848, 0.1062, 0.05848, 0.1265, 0.1435, 0.2551, 0.1435, 0.4041, 0.05848, 0.4658, 0.05848, 0.437, 0.1435, 0.3838, 0.1435, 0.4658, 0.05848, 0.4041, 0.05848, 0.3838, 0.1435, 0.437, 0.1435, 0.1062, 0.05848, 0.2551, 0.05848, 0.2551, 0.1435, 0.1265, 0.1435, 0.1062, 0.05848, 0.0445, 0.05848, 0.07325, 0.1435, 0.1265, 0.1435, 0.4041, 0.05848, 0.2551, 0.05848, 0.2551, 0.1435, 0.3838, 0.1435, 0.2551, 0.05848, 0.4041, 0.05848, 0.3838, 0.1435, 0.2551, 0.1435, 0.2673, 0.1805, 0.2353, 0.1813, 0.2853, 0.2825, 0.3262, 0.2847, 0.3838, 0.1435, 0.2551, 0.1435, 0.2673, 0.1805, 0.2993, 0.1796, 0.2551, 0.1435, 0.3838, 0.1435, 0.2993, 0.1796, 0.2673, 0.1805, 0.07325, 0.1435, 0.1265, 0.1435, 0.2353, 0.1813, 0.2221, 0.1817, 0.2551, 0.1435, 0.1265, 0.1435, 0.2353, 0.1813, 0.2673, 0.1805, 0.3838, 0.1435, 0.437, 0.1435, 0.3126, 0.1792, 0.2993, 0.1796, 0.437, 0.1435, 0.3838, 0.1435, 0.2993, 0.1796, 0.3126, 0.1792, 0.1265, 0.1435, 0.2551, 0.1435, 0.2673, 0.1805, 0.2353, 0.1813, 0.367, 0.2869, 0.3262, 0.2847, 0.1572, 0.453, 0.2487, 0.4513, 0.3078, 0.3691, 0.2353, 0.1813, 0.2673, 0.1805, 0.3262, 0.2847, 0.2853, 0.2825, 0.2353, 0.1813, 0.2221, 0.1817, 0.2684, 0.2816, 0.2853, 0.2825, 0.2993, 0.1796, 0.2673, 0.1805, 0.3262, 0.2847, 0.367, 0.2869, 0.2673, 0.1805, 0.2993, 0.1796, 0.367, 0.2869, 0.3262, 0.2847, 0.2221, 0.1817, 0.2353, 0.1813, 0.2853, 0.2825, 0.2684, 0.2816, 0.2904, 0.4638, 0.279, 0.4537, 0.2487, 0.4513, 0.2574, 0.483, 0.3001, 0.4657, 0.3262, 0.2847, 0.367, 0.2869, 0.3078, 0.3691, 0.2487, 0.4513, 0.1572, 0.453, 0.2684, 0.2816, 0.2853, 0.2825, 0.0657, 0.4547, 0.0278, 0.4554, 0.3262, 0.2847, 0.2853, 0.2825, 0.0657, 0.4547, 0.1572, 0.453, 0.247, 0.9527, 0.2539, 0.9622, 0.2149, 0.9388, 0.2042, 0.9294, 0.3115, 0.4044, 0.3078, 0.3691, 0.2487, 0.4513, 0.279, 0.4537, 0.2853, 0.2825, 0.3262, 0.2847, 0.1572, 0.453, 0.0657, 0.4547, 0.2853, 0.2825, 0.2684, 0.2816, 0.0278, 0.4554, 0.0657, 0.4547, 0.541, 0.9711, 0.541, 0.9711, 0.6287, 0.9282, 0.6287, 0.9282, 0.0657, 0.4547, 0.1572, 0.453, 0.1544, 0.5249, 0.05127, 0.5668, 0.0657, 0.4547, 0.0278, 0.4554, 0.008568, 0.5842, 0.05127, 0.5668, 0.2487, 0.4513, 0.1572, 0.453, 0.1544, 0.5249, 0.2574, 0.483, 0.1572, 0.453, 0.2487, 0.4513, 0.2574, 0.483, 0.1544, 0.5249, 0.0278, 0.4554, 0.0657, 0.4547, 0.05127, 0.5668, 0.008568, 0.5842, 0.1572, 0.453, 0.0657, 0.4547, 0.05127, 0.5668, 0.1544, 0.5249, 0.2487, 0.4513, 0.279, 0.4537, 0.2904, 0.4638, 0.3001, 0.4657, 0.2574, 0.483, 0.6624, 0.2033, 0.6624, 0.2033, 0.768, 0.111, 0.1544, 0.5249, 0.05127, 0.5668, 0.2277, 0.6818, 0.3168, 0.6339, 0.2574, 0.483, 0.3001, 0.4657, 0.4483, 0.5674, 0.4043, 0.5988, 0.4545, 0.9838, 0.4545, 0.9838, 0.541, 0.9711, 0.541, 0.9711, 0.6624, 0.2033, 0.768, 0.111, 0.7322, 0.1302, 0.6624, 0.2033, 0.6624, 0.2033, 0.6624, 0.2033, 0.7322, 0.1302, 0.768, 0.111, 0.2574, 0.483, 0.1544, 0.5249, 0.3168, 0.6339, 0.4043, 0.5988, 0.9974, 0.1008, 0.9932, 0.1095, 0.9817, 0.0001631, 0.541, 0.9711, 0.6287, 0.9282, 0.7016, 0.804, 0.5619, 0.8817, 0.9932, 0.1095, 0.9391, 0.03055, 0.9817, 0.0001631, 0.9863, 0.2693, 0.9826, 0.2704, 0.9932, 0.1095, 0.9974, 0.1008, 0.9863, 0.2693, 0.9974, 0.1008, 0.9932, 0.1095, 0.9826, 0.2704, 0.4037, 0.9333, 0.3774, 0.9004, 0.3773, 0.8532, 0.4088, 0.8834, 0.3774, 0.9004, 0.4037, 0.9333, 0.4545, 0.9838, 0.4545, 0.9838, 0.4088, 0.8834, 0.3773, 0.8532, 0.3774, 0.9004, 0.4037, 0.9333, 0.9817, 0.0001631, 0.9932, 0.1095, 0.9974, 0.1008, 0.7016, 0.804, 0.7736, 0.7398, 0.7463, 0.78, 0.6287, 0.9282, 0.9817, 0.0001631, 0.9391, 0.03055, 0.9932, 0.1095, 0.541, 0.9711, 0.6287, 0.9282, 0.6287, 0.9282, 0.541, 0.9711, 0.6287, 0.9282, 0.7463, 0.78, 0.6287, 0.9282, 0.6287, 0.9282, 0.7463, 0.78, 0.6287, 0.9282, 0.4037, 0.9333, 0.4545, 0.9838, 0.4562, 0.9215, 0.4088, 0.8834, 0.4088, 0.8834, 0.4562, 0.9215, 0.4545, 0.9838, 0.4037, 0.9333, 0.3078, 0.3691, 0.3115, 0.4044, 0.279, 0.4537, 0.2487, 0.4513, 0.2667, 0.9228, 0.247, 0.9527, 0.2042, 0.9294, 0.2345, 0.8835, 0.3323, 0.9607, 0.3242, 0.9567, 0.3396, 0.9335, 0.3432, 0.9323, 0.247, 0.9527, 0.2539, 0.9622, 0.3114, 0.9961, 0.3045, 0.9867, 0.2345, 0.8835, 0.2042, 0.9294, 0.247, 0.9527, 0.2667, 0.9228, 0.2667, 0.9228, 0.2675, 0.9209, 0.2422, 0.8835, 0.2345, 0.8835, 0.2042, 0.9294, 0.2149, 0.9388, 0.2539, 0.9622, 0.247, 0.9527, 0.2675, 0.9209, 0.2667, 0.9228, 0.2345, 0.8835, 0.2422, 0.8835, 0.3242, 0.9567, 0.3323, 0.9607, 0.3114, 0.9961, 0.3045, 0.9867, 0.3323, 0.9607, 0.3242, 0.9567, 0.3045, 0.9867, 0.3114, 0.9961, 0.2884, 0.9199, 0.2893, 0.9234, 0.2667, 0.9228, 0.2675, 0.9209, 0.3242, 0.9567, 0.3045, 0.9867, 0.247, 0.9527, 0.2667, 0.9228, 0.2667, 0.9228, 0.247, 0.9527, 0.3045, 0.9867, 0.3242, 0.9567, 0.3045, 0.9867, 0.3114, 0.9961, 0.2539, 0.9622, 0.247, 0.9527, 0.3432, 0.9323, 0.3396, 0.9335, 0.3121, 0.8664, 0.3122, 0.8641, 0.2893, 0.9234, 0.2884, 0.9199, 0.2675, 0.9209, 0.2667, 0.9228, 0.3242, 0.9567, 0.3323, 0.9607, 0.3432, 0.9323, 0.3396, 0.9335, 0.3242, 0.9567, 0.2667, 0.9228, 0.2893, 0.9234, 0.3396, 0.9335, 0.2667, 0.9228, 0.3242, 0.9567, 0.3396, 0.9335, 0.2893, 0.9234, 0.3121, 0.8664, 0.3122, 0.8641, 0.2884, 0.9199, 0.2893, 0.9234, 0.3122, 0.8641, 0.3121, 0.8664, 0.2893, 0.9234, 0.2884, 0.9199, 0.3396, 0.9335, 0.2893, 0.9234, 0.3121, 0.8664, 0.2893, 0.9234, 0.3396, 0.9335, 0.3121, 0.8664, 0.3396, 0.9335, 0.3432, 0.9323, 0.3122, 0.8641, 0.3121, 0.8664, 0.6252, 0.214, 0.6252, 0.214, 0.6228, 0.2185, 0.6228, 0.2185, 0.5401, 0.1707, 0.5401, 0.1707, 0.5401, 0.1707, 0.5401, 0.1707, 0.5401, 0.1707, 0.5804, 0.1929, 0.6228, 0.2185, 0.6228, 0.2185, 0.5804, 0.1929, 0.5851, 0.1872, 0.6076, 0.1467, 0.5467, 0.16, 0.5467, 0.16, 0.5467, 0.16, 0.5851, 0.1872, 0.6252, 0.214, 0.6252, 0.214, 0.5851, 0.1872, 0.5467, 0.16, 0.5467, 0.16, 0.5467, 0.16, 0.5851, 0.1872, 0.5467, 0.16, 0.6076, 0.1467, 0.2993, 0.1796, 0.3126, 0.1792, 0.3782, 0.2875, 0.367, 0.2869, 0.3126, 0.1792, 0.2993, 0.1796, 0.367, 0.2869, 0.3782, 0.2875, 0.367, 0.2869, 0.3782, 0.2875, 0.3115, 0.4044, 0.3078, 0.3691, 0.3782, 0.2875, 0.3198, 0.4044, 0.3115, 0.4044, 0.3782, 0.2875, 0.3115, 0.4044, 0.3198, 0.4044, 0.3782, 0.2875, 0.367, 0.2869, 0.3078, 0.3691, 0.3115, 0.4044])
me_cylinder_001.materials.append(mat_material)
me_cylinder_001.use_remesh_preserve_volume = False
me_cylinder_001.use_remesh_preserve_attributes = False
me_cylinder_001.use_mirror_vertex_groups = False
me_cylinder_001.update()
arm_armature = bpy.data.armatures.new('Armature')  # bones are not reproduced

# ---- objects
ob_cube = bpy.data.objects.new('Cube', me_cube)
ob_plane = bpy.data.objects.new('Plane', me_plane)
ob_armature = bpy.data.objects.new('Armature', arm_armature)
ob_cylinder_001 = bpy.data.objects.new('Cylinder.001', me_cylinder_001)
ob_camera = bpy.data.objects.new('Camera', cam_camera)

# ---- transforms, parenting, visibility, modifiers, constraints
ob_cube.location = (-4.779, 3.596, 6.257)
ob_cube.scale = (0.8901, 1.0, 1.0)
ob_cube.lineart.crease_threshold = 0.0
ob_plane.location = (-9.831, 8.848, -0.05774)
ob_plane.scale = (18.35, 18.35, 18.35)
ob_plane.lineart.crease_threshold = 0.0
ob_armature.location = (-0.006268, 0.05018, 1.139)
ob_armature.show_in_front = True
ob_armature.lineart.crease_threshold = 0.0
ob_cylinder_001.location = (0.0, 0.04337, 0.1518)
ob_cylinder_001.rotation_euler = (-0.02646, -0.0, 0.0)
ob_cylinder_001.scale = (1.822, 1.822, 0.2083)
ob_cylinder_001.lineart.crease_threshold = 0.0
_vg = ob_cylinder_001.vertex_groups.new(name='bfoot')
_vg.add([105, 106, 107, 108, 109, 110, 111, 112, 113, 114, 115, 116, 117, 118, 119, 120, 121, 122, 123, 124, 125, 126, 127, 128, 129, 130, 131, 132, 133, 134, 135, 136], 1.0, 'REPLACE')
_vg = ob_cylinder_001.vertex_groups.new(name='broot')
_vg.add([129, 130, 131, 132, 133, 134, 135, 136, 137, 138, 139, 140, 141, 142, 143, 144, 145, 146, 147, 148, 149, 150, 151, 152], 1.0, 'REPLACE')
_vg = ob_cylinder_001.vertex_groups.new(name='bleg')
_vg.add([145, 146, 147, 148, 149, 150, 151, 152, 153, 154, 155, 156, 157, 158, 159, 160, 182, 183, 184, 185, 186, 187, 188, 189, 190, 191, 192, 193, 194, 195, 196, 197, 198, 199, 200, 201, 202, 203, 204, 205, 206, 207, 208, 209], 1.0, 'REPLACE')
_vg = ob_cylinder_001.vertex_groups.new(name='bchest')
_vg.add([13, 15, 42, 59, 61, 75, 77, 101, 161, 162, 163, 164, 165, 166, 167, 168], 1.0, 'REPLACE')
_vg = ob_cylinder_001.vertex_groups.new(name='bhead')
_vg.add([0, 1, 2, 3, 4, 5, 6, 7, 8, 9, 10, 11, 12, 13, 14, 15, 16, 17, 18, 19, 20, 21, 22, 23, 24, 25, 26, 27, 28, 29, 30, 31, 32, 33, 34, 35, 36, 37, 38, 39, 40, 41, 42, 43, 44, 45, 46, 47, 48, 49, 50, 51, 52, 53, 54, 55, 56, 57, 58, 59, 60, 61, 62, 63, 64, 65, 66, 67, 68, 69, 70, 71, 72, 73, 74, 75, 76, 77, 78, 79, 80, 81, 82, 83, 84, 85, 86, 87, 88, 89, 90, 91, 92, 93, 94, 95, 96, 97, 98, 99, 100, 101, 102, 103, 104, 169, 170, 171, 172, 173, 174, 175, 176, 177, 178, 179, 180, 181], 1.0, 'REPLACE')
_m = ob_cylinder_001.modifiers.new('Armature', 'ARMATURE')
_m.object = ob_armature
_m.use_bone_envelopes = True
ob_camera.location = (19.99, -7.944, 8.14)
ob_camera.rotation_euler = (1.355, 0.01699, 1.179)
ob_camera.lock_rotations_4d = False
ob_camera.empty_display_type = 'ARROWS'
ob_camera.color = (0.0, 0.0, 0.0, 0.0)
ob_camera.display_type = 'WIRE'
ob_camera.lineart.crease_threshold = 0.0

# ---- collection membership
col_collection_1.objects.link(ob_cube)
col_collection_1.objects.link(ob_plane)
col_collection_1.objects.link(ob_armature)
col_collection_1.objects.link(ob_cylinder_001)
col_collection_1.objects.link(ob_camera)

# ---- scene / render settings (as saved in the file)
scene.camera = ob_camera
scene.frame_start = 1; scene.frame_end = 27; scene.frame_set(1)
scene.render.engine = 'BLENDER_EEVEE_NEXT'
scene.render.image_settings.color_mode = 'RGB'
scene.render.image_settings.compression = 90
scene.render.resolution_x = 1280
scene.render.resolution_y = 720
scene.render.fps = 30
scene.render.dither_intensity = 0.0
scene.render.bake_margin = 2
scene.render.bake_bias = 0.0
scene.cycles.use_denoising = False
scene.cycles.samples = 10
scene.cycles.sampling_pattern = 'TABULATED_SOBOL'
scene.cycles.light_sampling_threshold = 0.0
scene.cycles.use_adaptive_sampling = False
scene.cycles.use_light_tree = False
scene.cycles.blur_glossy = 0.0
scene.cycles.volume_bounces = 1
scene.cycles.pixel_filter_type = 'GAUSSIAN'
scene.cycles.sample_clamp_indirect = 0.0
scene.view_settings.view_transform = 'Standard'
bpy.context.view_layer.update()
